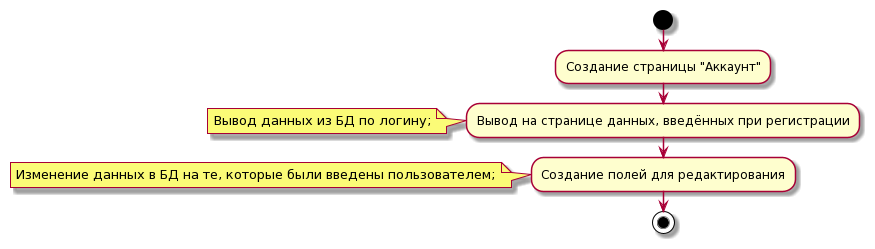

The diagram above was rendered by PlantUML. Its source (embedded in the PNG):
@startuml
start
:Создание страницы "Аккаунт";
:Вывод на странице данных, введённых при регистрации;
note left
Вывод данных из БД по логину;
end note
:Создание полей для редактирования;
note left
Изменение данных в БД на те, которые были введены пользователем;
end note
stop
@enduml